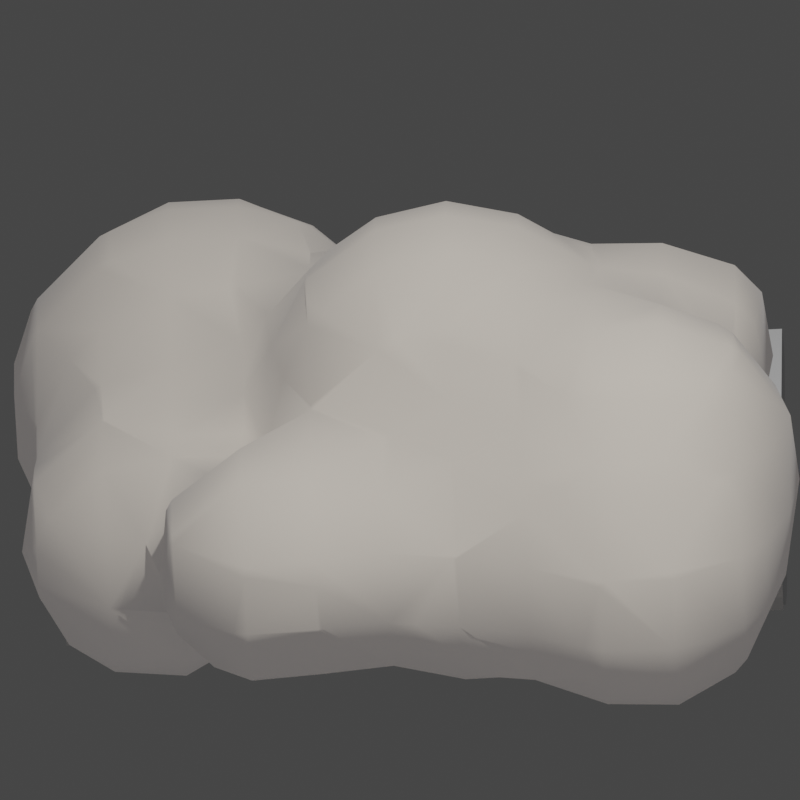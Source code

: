 # Source: tile_side.blend  (saved by Blender 2.80.75; exported with 4.5.12 LTS)
import bpy
from mathutils import Matrix  # noqa: F401  (used for matrix-valued properties, if any)

bpy.ops.wm.read_factory_settings(use_empty=True)
scene = bpy.context.scene
scene.name = 'Scene'

# ---- collections
col_collection = bpy.data.collections.new('Collection'); scene.collection.children.link(col_collection)

# ---- materials (node trees are filled in below, after node groups)
mat_material = bpy.data.materials.new('Material')
mat_material.alpha_threshold = 0.0
mat_material.line_color = (0.0, 0.0, 0.0, 1.0)
mat_material_001 = bpy.data.materials.new('Material.001')

# ---- material node trees
mat_material.use_nodes = True; mat_material.node_tree.nodes.clear()
_N = mat_material.node_tree.nodes; _L = mat_material.node_tree.links
n0 = _N.new('ShaderNodeOutputMaterial'); n0.name = 'Material Output'; n0.location = (300, 300)
n1 = _N.new('ShaderNodeBsdfPrincipled'); n1.name = 'Principled BSDF'; n1.location = (10, 300)
n1.distribution = 'GGX'
n1.subsurface_method = 'BURLEY'
n1.inputs[2].default_value = 0.4
n1.inputs[3].default_value = 1.45
n1.inputs[27].default_value = (0.0, 0.0, 0.0, 1.0)
n1.inputs[28].default_value = 1.0
_L.new(n1.outputs[0], n0.inputs[0])
n0.is_active_output = True
mat_material_001.use_nodes = True; mat_material_001.node_tree.nodes.clear()
_N = mat_material_001.node_tree.nodes; _L = mat_material_001.node_tree.links
n0 = _N.new('ShaderNodeOutputMaterial'); n0.name = 'Material Output'; n0.location = (300, 300)
n1 = _N.new('ShaderNodeMixShader'); n1.name = 'Mix Shader'; n1.location = (139, 358)
n1.hide = True
n2 = _N.new('ShaderNodeBsdfPrincipled'); n2.name = 'Principled BSDF'; n2.location = (-142, 298)
n2.distribution = 'GGX'
n2.subsurface_method = 'BURLEY'
n2.inputs[0].default_value = (0.6304, 0.5346, 0.3482, 1.0)
n2.inputs[2].default_value = 1.0
n2.inputs[3].default_value = 1.45
n2.inputs[13].default_value = 1.0
n2.inputs[18].default_value = 0.15
n2.inputs[24].default_value = 0.1973
n2.inputs[27].default_value = (0.175, 0.1668, 0.1729, 1.0)
n2.inputs[28].default_value = 1.0
n3 = _N.new('ShaderNodeBsdfDiffuse'); n3.name = 'Diffuse BSDF'; n3.location = (109, 181)
n3.inputs[0].default_value = (0.8, 0.7485, 0.717, 1.0)
n3.inputs[1].default_value = 0.01538
_L.new(n2.outputs[0], n1.inputs[1])
_L.new(n3.outputs[0], n1.inputs[2])
_L.new(n1.outputs[0], n0.inputs[0])
n0.is_active_output = True

# ---- world
world_world = bpy.data.worlds.new('World'); scene.world = world_world
world_world.use_nodes = True; world_world.node_tree.nodes.clear()
_N = world_world.node_tree.nodes; _L = world_world.node_tree.links
n0 = _N.new('ShaderNodeOutputWorld'); n0.name = 'World Output'; n0.location = (300, 300)
n1 = _N.new('ShaderNodeBackground'); n1.name = 'Background'; n1.location = (10, 300)
n1.inputs[0].default_value = (0.05088, 0.05088, 0.05088, 1.0)
_L.new(n1.outputs[0], n0.inputs[0])
n0.is_active_output = True
world_world.color = (0.05088, 0.05088, 0.05088)
world_world.use_sun_shadow = False
world_world.sun_shadow_jitter_overblur = 0.0

# ---- cameras
cam_camera = bpy.data.cameras.new('Camera')
cam_camera.type = 'ORTHO'
cam_camera.clip_end = 100.0
cam_camera.ortho_scale = 2.164
cam_camera.shift_x = 1.588
cam_camera.shift_y = -1.261

# ---- lights
light_light = bpy.data.lights.new('Light', 'POINT')
light_light.transmission_factor = 0.0
light_light.energy = 1000.0
light_light.shadow_soft_size = 0.1
light_light.shadow_maximum_resolution = 0.006
light_light.use_absolute_resolution = True

# ---- meshes
me_cube = bpy.data.meshes.new('Cube')
me_cube.from_pydata([(1.0, 1.0, 1.0), (1.0, 1.0, -1.0), (1.0, -1.0, 1.0), (1.0, -1.0, -1.0), (-1.0, 1.0, 1.0), (-1.0, 1.0, -1.0), (-1.0, -1.0, 1.0), (-1.0, -1.0, -1.0)], [], [(0, 4, 6, 2), (3, 2, 6, 7), (7, 6, 4, 5), (5, 1, 3, 7), (1, 0, 2, 3), (5, 4, 0, 1)])
_uv = me_cube.uv_layers.new(name='UVMap')
_uv.uv.foreach_set('vector', [0.375, 0.0, 0.625, 0.0, 0.625, 0.25, 0.375, 0.25, 0.375, 0.25, 0.625, 0.25, 0.625, 0.5, 0.375, 0.5, 0.375, 0.5, 0.625, 0.5, 0.625, 0.75, 0.375, 0.75, 0.375, 0.75, 0.625, 0.75, 0.625, 1.0, 0.375, 1.0, 0.125, 0.5, 0.375, 0.5, 0.375, 0.75, 0.125, 0.75, 0.625, 0.5, 0.875, 0.5, 0.875, 0.75, 0.625, 0.75])
me_cube.materials.append(mat_material)
me_cube.use_remesh_preserve_volume = False
me_cube.use_remesh_preserve_attributes = False
me_cube.use_mirror_vertex_groups = False
me_cube.update()
me_cube_001 = bpy.data.meshes.new('Cube.001')
me_cube_001.from_pydata([(1.0, 1.0, 1.0), (1.0, 1.0, -1.0), (1.0, -1.0, 1.0), (1.0, -1.0, -1.0), (-1.0, 1.0, 1.0), (-1.0, 1.0, -1.0), (-1.0, -1.0, 1.0), (-1.0, -1.0, -1.0), (-1.0, 0.7143, -1.0), (-1.0, 0.4286, -1.0), (-1.0, 0.1429, -1.0), (-1.0, -0.1429, -1.0), (-1.0, -0.4286, -1.0), (-1.0, -0.7143, -1.0), (1.0, 0.7143, 1.0), (1.0, 0.4286, 1.0), (1.0, 0.1429, 1.0), (1.0, -0.1429, 1.0), (1.0, -0.4286, 1.0), (1.0, -0.7143, 1.0), (-1.0, -0.7143, 1.0), (-1.0, -0.4286, 1.0), (-1.0, -0.1429, 1.0), (-1.0, 0.1429, 1.0), (-1.0, 0.4286, 1.0), (-1.0, 0.7143, 1.0), (1.0, -0.7143, -1.0), (1.0, -0.4286, -1.0), (1.0, -0.1429, -1.0), (1.0, 0.1429, -1.0), (1.0, 0.4286, -1.0), (1.0, 0.7143, -1.0), (0.9528, 0.6806, 0.5519), (0.9528, 0.4083, 0.5519), (0.9528, 0.1361, 0.5519), (0.9528, -0.1361, 0.5519), (0.9528, -0.4083, 0.4121), (0.9528, -0.6806, 0.4121), (-0.9528, -0.6806, 0.5519), (-0.9528, -0.4083, 0.5519), (-0.9528, -0.1361, 0.5519), (-0.9528, 0.1361, 0.5519), (-0.9528, 0.4083, 0.5519), (-0.9528, 0.6806, 0.5519), (0.5213, 1.0, -1.0), (0.02128, 1.0, -1.0), (-0.4787, 1.0, -1.0), (0.5213, -1.0, 1.0), (0.02128, -1.0, 1.0), (-0.4787, -1.0, 1.0), (-0.4787, -1.0, -1.0), (0.02128, -1.0, -1.0), (0.5213, -1.0, -1.0), (-0.4787, 1.0, 1.0), (0.02128, 1.0, 1.0), (0.5213, 1.0, 1.0), (0.5213, 0.7143, -1.0), (0.02128, 0.7143, -1.0), (-0.4787, 0.7143, -1.0), (0.5213, 0.4286, -1.0), (0.02128, 0.4286, -1.0), (-0.4787, 0.4286, -1.0), (0.5213, 0.1429, -1.0), (0.02128, 0.1429, -1.0), (-0.4787, 0.1429, -1.0), (0.5213, -0.1429, -1.0), (0.02128, -0.1429, -1.0), (-0.4787, -0.1429, -1.0), (0.5213, -0.4286, -1.0), (0.02128, -0.4286, -1.0), (-0.4787, -0.4286, -1.0), (0.5213, -0.7143, -1.0), (0.02128, -0.7143, -1.0), (-0.4787, -0.7143, -1.0), (-0.4787, 0.7143, 1.0), (0.02128, 0.7143, 1.0), (0.5213, 0.7143, 1.0), (-0.4787, 0.4286, 1.0), (0.02128, 0.4286, 1.0), (0.5213, 0.4286, 1.0), (-0.4787, 0.1429, 1.0), (0.02128, 0.1429, 1.0), (0.5213, 0.1429, 1.0), (-0.4787, -0.1429, 1.0), (0.02128, -0.1429, 1.0), (0.5213, -0.1429, 1.0), (-0.4787, -0.4286, 1.0), (0.02128, -0.4286, 1.0), (0.5213, -0.4286, 1.0), (-0.4787, -0.7143, 1.0), (0.02128, -0.7143, 1.0), (0.5213, -0.7143, 1.0), (-0.4561, 0.6806, 0.5519), (0.02027, 0.6806, 0.5519), (0.4967, 0.6806, 0.5519), (-0.4561, 0.4083, 0.5519), (0.02027, 0.4083, 0.5519), (0.4967, 0.4083, 0.5519), (-0.4561, 0.1361, 0.5519), (0.02027, 0.1361, 0.5519), (0.4967, 0.1361, 0.5519), (-0.4561, -0.1361, 0.5519), (0.02027, -0.1361, 0.5519), (0.4967, -0.1361, 0.5519), (-0.4561, -0.4083, 0.2594), (0.02027, -0.4083, 0.2594), (0.4967, -0.4083, 0.4121), (-0.4561, -0.6806, 0.2594), (0.02027, -0.6806, 0.2594), (0.4967, -0.6806, 0.4121), (1.0, 1.0, 0.3002), (1.0, 1.0, -0.3665), (-1.0, -1.0, -0.3665), (-1.0, -1.0, 0.3002), (1.0, -1.0, 0.3002), (1.0, -1.0, -0.3665), (-1.0, 1.0, 0.3002), (-1.0, 1.0, -0.3665), (1.0, 0.7143, 0.3002), (1.0, 0.7143, -0.3665), (1.0, 0.4286, 0.3002), (1.0, 0.4286, -0.3665), (1.0, 0.1429, 0.3002), (1.0, 0.1429, -0.3665), (1.0, -0.1429, 0.3002), (1.0, -0.1429, -0.3665), (1.0, -0.4286, 0.3002), (1.0, -0.4286, -0.3665), (1.0, -0.7143, 0.3002), (1.0, -0.7143, -0.3665), (-1.0, -0.7143, 0.3002), (-1.0, -0.7143, -0.3665), (-1.0, -0.4286, 0.3002), (-1.0, -0.4286, -0.3665), (-1.0, -0.1429, 0.3002), (-1.0, -0.1429, -0.3665), (-1.0, 0.1429, 0.3002), (-1.0, 0.1429, -0.3665), (-1.0, 0.4286, 0.3002), (-1.0, 0.4286, -0.3665), (-1.0, 0.7143, 0.3002), (-1.0, 0.7143, -0.3665), (-0.4787, 1.0, 0.3002), (-0.4787, 1.0, -0.3665), (0.02128, 1.0, 0.3002), (0.02128, 1.0, -0.3665), (0.5213, 1.0, 0.3002), (0.5213, 1.0, -0.3665), (0.5213, -1.0, 0.3002), (0.5213, -1.0, -0.3665), (0.02128, -1.0, 0.3002), (0.02128, -1.0, -0.3665), (-0.4787, -1.0, 0.3002), (-0.4787, -1.0, -0.3665), (0.8589, 0.6399, 0.2654), (0.8589, 0.6399, -0.3318), (0.8589, 0.3839, 0.2654), (0.8589, 0.3839, -0.3318), (0.8589, 0.128, 0.2654), (0.8589, 0.128, -0.3318), (0.8589, -0.128, 0.2654), (0.8589, -0.128, -0.3318), (0.8589, -0.3839, 0.2654), (0.8589, -0.3839, -0.3318), (0.8589, -0.6399, 0.2654), (0.8589, -0.6399, -0.3318)], [], [(89, 20, 6, 49), (152, 49, 6, 113), (140, 25, 4, 116), (71, 26, 3, 52), (128, 19, 2, 114), (146, 55, 0, 110), (110, 0, 14, 118), (118, 14, 15, 120), (120, 15, 16, 122), (122, 16, 17, 124), (124, 17, 18, 126), (126, 18, 19, 128), (44, 1, 31, 56), (56, 31, 30, 59), (59, 30, 29, 62), (62, 29, 28, 65), (65, 28, 27, 68), (68, 27, 26, 71), (113, 6, 20, 130), (130, 20, 21, 132), (132, 21, 22, 134), (134, 22, 23, 136), (136, 23, 24, 138), (138, 24, 25, 140), (53, 4, 25, 74), (17, 16, 34, 35), (77, 24, 23, 80), (79, 15, 33, 97), (83, 22, 21, 86), (86, 21, 39, 104), (92, 43, 42, 95), (98, 41, 40, 101), (104, 39, 38, 107), (91, 19, 37, 109), (21, 20, 38, 39), (80, 23, 41, 98), (25, 24, 42, 43), (15, 14, 32, 33), (85, 17, 35, 103), (19, 18, 36, 37), (74, 25, 43, 92), (23, 22, 40, 41), (14, 76, 94, 32), (76, 75, 93, 94), (75, 74, 92, 93), (22, 83, 101, 40), (83, 84, 102, 101), (84, 85, 103, 102), (16, 82, 100, 34), (82, 81, 99, 100), (81, 80, 98, 99), (20, 89, 107, 38), (89, 90, 108, 107), (90, 91, 109, 108), (36, 106, 109, 37), (106, 105, 108, 109), (105, 104, 107, 108), (34, 100, 103, 35), (100, 99, 102, 103), (99, 98, 101, 102), (32, 94, 97, 33), (94, 93, 96, 97), (93, 92, 95, 96), (18, 88, 106, 36), (88, 87, 105, 106), (87, 86, 104, 105), (17, 85, 88, 18), (85, 84, 87, 88), (84, 83, 86, 87), (24, 77, 95, 42), (77, 78, 96, 95), (78, 79, 97, 96), (15, 79, 82, 16), (79, 78, 81, 82), (78, 77, 80, 81), (0, 55, 76, 14), (55, 54, 75, 76), (54, 53, 74, 75), (12, 70, 73, 13), (70, 69, 72, 73), (69, 68, 71, 72), (11, 67, 70, 12), (67, 66, 69, 70), (66, 65, 68, 69), (10, 64, 67, 11), (64, 63, 66, 67), (63, 62, 65, 66), (9, 61, 64, 10), (61, 60, 63, 64), (60, 59, 62, 63), (8, 58, 61, 9), (58, 57, 60, 61), (57, 56, 59, 60), (5, 46, 58, 8), (46, 45, 57, 58), (45, 44, 56, 57), (116, 4, 53, 142), (142, 53, 54, 144), (144, 54, 55, 146), (13, 73, 50, 7), (73, 72, 51, 50), (72, 71, 52, 51), (114, 2, 47, 148), (148, 47, 48, 150), (150, 48, 49, 152), (19, 91, 47, 2), (91, 90, 48, 47), (90, 89, 49, 48), (51, 151, 153, 50), (151, 150, 152, 153), (52, 149, 151, 51), (149, 148, 150, 151), (3, 115, 149, 52), (115, 114, 148, 149), (45, 145, 147, 44), (145, 144, 146, 147), (46, 143, 145, 45), (143, 142, 144, 145), (5, 117, 143, 46), (117, 116, 142, 143), (9, 139, 141, 8), (139, 138, 140, 141), (10, 137, 139, 9), (137, 136, 138, 139), (11, 135, 137, 10), (135, 134, 136, 137), (12, 133, 135, 11), (133, 132, 134, 135), (13, 131, 133, 12), (131, 130, 132, 133), (7, 112, 131, 13), (112, 113, 130, 131), (27, 127, 129, 26), (122, 124, 160, 158), (28, 125, 127, 27), (125, 124, 126, 127), (29, 123, 125, 28), (124, 125, 161, 160), (30, 121, 123, 29), (121, 120, 122, 123), (31, 119, 121, 30), (121, 119, 155, 157), (1, 111, 119, 31), (111, 110, 118, 119), (44, 147, 111, 1), (147, 146, 110, 111), (26, 129, 115, 3), (129, 128, 114, 115), (8, 141, 117, 5), (141, 140, 116, 117), (50, 153, 112, 7), (153, 152, 113, 112), (163, 162, 164, 165), (159, 158, 160, 161), (155, 154, 156, 157), (128, 129, 165, 164), (118, 120, 156, 154), (119, 118, 154, 155), (123, 122, 158, 159), (129, 127, 163, 165), (127, 126, 162, 163), (125, 123, 159, 161), (120, 121, 157, 156), (126, 128, 164, 162)])
_uv = me_cube_001.uv_layers.new(name='UVMap')
_uv.uv.foreach_set('vector', [0.5598, 0.2143, 0.625, 0.2143, 0.625, 0.25, 0.5598, 0.25, 0.5375, 0.4348, 0.625, 0.4348, 0.625, 0.5, 0.5375, 0.5, 0.5375, 0.7143, 0.625, 0.7143, 0.625, 0.75, 0.5375, 0.75, 0.5652, 0.9643, 0.625, 0.9643, 0.625, 1.0, 0.5652, 1.0, 0.2875, 0.7143, 0.375, 0.7143, 0.375, 0.75, 0.2875, 0.75, 0.7875, 0.6902, 0.875, 0.6902, 0.875, 0.75, 0.7875, 0.75, 0.2875, 0.5, 0.375, 0.5, 0.375, 0.5357, 0.2875, 0.5357, 0.2875, 0.5357, 0.375, 0.5357, 0.375, 0.5714, 0.2875, 0.5714, 0.2875, 0.5714, 0.375, 0.5714, 0.375, 0.6071, 0.2875, 0.6071, 0.2875, 0.6071, 0.375, 0.6071, 0.375, 0.6429, 0.2875, 0.6429, 0.2875, 0.6429, 0.375, 0.6429, 0.375, 0.6786, 0.2875, 0.6786, 0.2875, 0.6786, 0.375, 0.6786, 0.375, 0.7143, 0.2875, 0.7143, 0.5652, 0.75, 0.625, 0.75, 0.625, 0.7857, 0.5652, 0.7857, 0.5652, 0.7857, 0.625, 0.7857, 0.625, 0.8214, 0.5652, 0.8214, 0.5652, 0.8214, 0.625, 0.8214, 0.625, 0.8571, 0.5652, 0.8571, 0.5652, 0.8571, 0.625, 0.8571, 0.625, 0.8929, 0.5652, 0.8929, 0.5652, 0.8929, 0.625, 0.8929, 0.625, 0.9286, 0.5652, 0.9286, 0.5652, 0.9286, 0.625, 0.9286, 0.625, 0.9643, 0.5652, 0.9643, 0.5375, 0.5, 0.625, 0.5, 0.625, 0.5357, 0.5375, 0.5357, 0.5375, 0.5357, 0.625, 0.5357, 0.625, 0.5714, 0.5375, 0.5714, 0.5375, 0.5714, 0.625, 0.5714, 0.625, 0.6071, 0.5375, 0.6071, 0.5375, 0.6071, 0.625, 0.6071, 0.625, 0.6429, 0.5375, 0.6429, 0.5375, 0.6429, 0.625, 0.6429, 0.625, 0.6786, 0.5375, 0.6786, 0.5375, 0.6786, 0.625, 0.6786, 0.625, 0.7143, 0.5375, 0.7143, 0.5598, 0.0, 0.625, 0.0, 0.625, 0.03571, 0.5598, 0.03571, 0.375, 0.6429, 0.375, 0.6071, 0.375, 0.6071, 0.375, 0.6429, 0.5598, 0.07143, 0.625, 0.07143, 0.625, 0.1071, 0.5598, 0.1071, 0.4348, 0.07143, 0.375, 0.07143, 0.375, 0.07143, 0.4348, 0.07143, 0.5598, 0.1429, 0.625, 0.1429, 0.625, 0.1786, 0.5598, 0.1786, 0.5598, 0.1786, 0.625, 0.1786, 0.625, 0.1786, 0.5598, 0.1786, 0.5598, 0.03571, 0.625, 0.03571, 0.625, 0.07143, 0.5598, 0.07143, 0.5598, 0.1071, 0.625, 0.1071, 0.625, 0.1429, 0.5598, 0.1429, 0.5598, 0.1786, 0.625, 0.1786, 0.625, 0.2143, 0.5598, 0.2143, 0.4348, 0.2143, 0.375, 0.2143, 0.375, 0.2143, 0.4348, 0.2143, 0.625, 0.5714, 0.625, 0.5357, 0.625, 0.5357, 0.625, 0.5714, 0.5598, 0.1071, 0.625, 0.1071, 0.625, 0.1071, 0.5598, 0.1071, 0.625, 0.7143, 0.625, 0.6786, 0.625, 0.6786, 0.625, 0.7143, 0.375, 0.5714, 0.375, 0.5357, 0.375, 0.5357, 0.375, 0.5714, 0.4348, 0.1429, 0.375, 0.1429, 0.375, 0.1429, 0.4348, 0.1429, 0.375, 0.7143, 0.375, 0.6786, 0.375, 0.6786, 0.375, 0.7143, 0.5598, 0.03571, 0.625, 0.03571, 0.625, 0.03571, 0.5598, 0.03571, 0.625, 0.6429, 0.625, 0.6071, 0.625, 0.6071, 0.625, 0.6429, 0.375, 0.03571, 0.4348, 0.03571, 0.4348, 0.03571, 0.375, 0.03571, 0.4348, 0.03571, 0.4973, 0.03571, 0.4973, 0.03571, 0.4348, 0.03571, 0.4973, 0.03571, 0.5598, 0.03571, 0.5598, 0.03571, 0.4973, 0.03571, 0.625, 0.1429, 0.5598, 0.1429, 0.5598, 0.1429, 0.625, 0.1429, 0.5598, 0.1429, 0.4973, 0.1429, 0.4973, 0.1429, 0.5598, 0.1429, 0.4973, 0.1429, 0.4348, 0.1429, 0.4348, 0.1429, 0.4973, 0.1429, 0.375, 0.1071, 0.4348, 0.1071, 0.4348, 0.1071, 0.375, 0.1071, 0.4348, 0.1071, 0.4973, 0.1071, 0.4973, 0.1071, 0.4348, 0.1071, 0.4973, 0.1071, 0.5598, 0.1071, 0.5598, 0.1071, 0.4973, 0.1071, 0.625, 0.2143, 0.5598, 0.2143, 0.5598, 0.2143, 0.625, 0.2143, 0.5598, 0.2143, 0.4973, 0.2143, 0.4973, 0.2143, 0.5598, 0.2143, 0.4973, 0.2143, 0.4348, 0.2143, 0.4348, 0.2143, 0.4973, 0.2143, 0.375, 0.1786, 0.4348, 0.1786, 0.4348, 0.2143, 0.375, 0.2143, 0.4348, 0.1786, 0.4973, 0.1786, 0.4973, 0.2143, 0.4348, 0.2143, 0.4973, 0.1786, 0.5598, 0.1786, 0.5598, 0.2143, 0.4973, 0.2143, 0.375, 0.1071, 0.4348, 0.1071, 0.4348, 0.1429, 0.375, 0.1429, 0.4348, 0.1071, 0.4973, 0.1071, 0.4973, 0.1429, 0.4348, 0.1429, 0.4973, 0.1071, 0.5598, 0.1071, 0.5598, 0.1429, 0.4973, 0.1429, 0.375, 0.03571, 0.4348, 0.03571, 0.4348, 0.07143, 0.375, 0.07143, 0.4348, 0.03571, 0.4973, 0.03571, 0.4973, 0.07143, 0.4348, 0.07143, 0.4973, 0.03571, 0.5598, 0.03571, 0.5598, 0.07143, 0.4973, 0.07143, 0.375, 0.1786, 0.4348, 0.1786, 0.4348, 0.1786, 0.375, 0.1786, 0.4348, 0.1786, 0.4973, 0.1786, 0.4973, 0.1786, 0.4348, 0.1786, 0.4973, 0.1786, 0.5598, 0.1786, 0.5598, 0.1786, 0.4973, 0.1786, 0.375, 0.1429, 0.4348, 0.1429, 0.4348, 0.1786, 0.375, 0.1786, 0.4348, 0.1429, 0.4973, 0.1429, 0.4973, 0.1786, 0.4348, 0.1786, 0.4973, 0.1429, 0.5598, 0.1429, 0.5598, 0.1786, 0.4973, 0.1786, 0.625, 0.07143, 0.5598, 0.07143, 0.5598, 0.07143, 0.625, 0.07143, 0.5598, 0.07143, 0.4973, 0.07143, 0.4973, 0.07143, 0.5598, 0.07143, 0.4973, 0.07143, 0.4348, 0.07143, 0.4348, 0.07143, 0.4973, 0.07143, 0.375, 0.07143, 0.4348, 0.07143, 0.4348, 0.1071, 0.375, 0.1071, 0.4348, 0.07143, 0.4973, 0.07143, 0.4973, 0.1071, 0.4348, 0.1071, 0.4973, 0.07143, 0.5598, 0.07143, 0.5598, 0.1071, 0.4973, 0.1071, 0.375, 0.0, 0.4348, 0.0, 0.4348, 0.03571, 0.375, 0.03571, 0.4348, 0.0, 0.4973, 0.0, 0.4973, 0.03571, 0.4348, 0.03571, 0.4973, 0.0, 0.5598, 0.0, 0.5598, 0.03571, 0.4973, 0.03571, 0.375, 0.9286, 0.4402, 0.9286, 0.4402, 0.9643, 0.375, 0.9643, 0.4402, 0.9286, 0.5027, 0.9286, 0.5027, 0.9643, 0.4402, 0.9643, 0.5027, 0.9286, 0.5652, 0.9286, 0.5652, 0.9643, 0.5027, 0.9643, 0.375, 0.8929, 0.4402, 0.8929, 0.4402, 0.9286, 0.375, 0.9286, 0.4402, 0.8929, 0.5027, 0.8929, 0.5027, 0.9286, 0.4402, 0.9286, 0.5027, 0.8929, 0.5652, 0.8929, 0.5652, 0.9286, 0.5027, 0.9286, 0.375, 0.8571, 0.4402, 0.8571, 0.4402, 0.8929, 0.375, 0.8929, 0.4402, 0.8571, 0.5027, 0.8571, 0.5027, 0.8929, 0.4402, 0.8929, 0.5027, 0.8571, 0.5652, 0.8571, 0.5652, 0.8929, 0.5027, 0.8929, 0.375, 0.8214, 0.4402, 0.8214, 0.4402, 0.8571, 0.375, 0.8571, 0.4402, 0.8214, 0.5027, 0.8214, 0.5027, 0.8571, 0.4402, 0.8571, 0.5027, 0.8214, 0.5652, 0.8214, 0.5652, 0.8571, 0.5027, 0.8571, 0.375, 0.7857, 0.4402, 0.7857, 0.4402, 0.8214, 0.375, 0.8214, 0.4402, 0.7857, 0.5027, 0.7857, 0.5027, 0.8214, 0.4402, 0.8214, 0.5027, 0.7857, 0.5652, 0.7857, 0.5652, 0.8214, 0.5027, 0.8214, 0.375, 0.75, 0.4402, 0.75, 0.4402, 0.7857, 0.375, 0.7857, 0.4402, 0.75, 0.5027, 0.75, 0.5027, 0.7857, 0.4402, 0.7857, 0.5027, 0.75, 0.5652, 0.75, 0.5652, 0.7857, 0.5027, 0.7857, 0.7875, 0.5, 0.875, 0.5, 0.875, 0.5652, 0.7875, 0.5652, 0.7875, 0.5652, 0.875, 0.5652, 0.875, 0.6277, 0.7875, 0.6277, 0.7875, 0.6277, 0.875, 0.6277, 0.875, 0.6902, 0.7875, 0.6902, 0.375, 0.9643, 0.4402, 0.9643, 0.4402, 1.0, 0.375, 1.0, 0.4402, 0.9643, 0.5027, 0.9643, 0.5027, 1.0, 0.4402, 1.0, 0.5027, 0.9643, 0.5652, 0.9643, 0.5652, 1.0, 0.5027, 1.0, 0.5375, 0.25, 0.625, 0.25, 0.625, 0.3098, 0.5375, 0.3098, 0.5375, 0.3098, 0.625, 0.3098, 0.625, 0.3723, 0.5375, 0.3723, 0.5375, 0.3723, 0.625, 0.3723, 0.625, 0.4348, 0.5375, 0.4348, 0.375, 0.2143, 0.4348, 0.2143, 0.4348, 0.25, 0.375, 0.25, 0.4348, 0.2143, 0.4973, 0.2143, 0.4973, 0.25, 0.4348, 0.25, 0.4973, 0.2143, 0.5598, 0.2143, 0.5598, 0.25, 0.4973, 0.25, 0.375, 0.3723, 0.4542, 0.3723, 0.4542, 0.4348, 0.375, 0.4348, 0.4542, 0.3723, 0.5375, 0.3723, 0.5375, 0.4348, 0.4542, 0.4348, 0.375, 0.3098, 0.4542, 0.3098, 0.4542, 0.3723, 0.375, 0.3723, 0.4542, 0.3098, 0.5375, 0.3098, 0.5375, 0.3723, 0.4542, 0.3723, 0.375, 0.25, 0.4542, 0.25, 0.4542, 0.3098, 0.375, 0.3098, 0.4542, 0.25, 0.5375, 0.25, 0.5375, 0.3098, 0.4542, 0.3098, 0.625, 0.6277, 0.7042, 0.6277, 0.7042, 0.6902, 0.625, 0.6902, 0.7042, 0.6277, 0.7875, 0.6277, 0.7875, 0.6902, 0.7042, 0.6902, 0.625, 0.5652, 0.7042, 0.5652, 0.7042, 0.6277, 0.625, 0.6277, 0.7042, 0.5652, 0.7875, 0.5652, 0.7875, 0.6277, 0.7042, 0.6277, 0.625, 0.5, 0.7042, 0.5, 0.7042, 0.5652, 0.625, 0.5652, 0.7042, 0.5, 0.7875, 0.5, 0.7875, 0.5652, 0.7042, 0.5652, 0.375, 0.6786, 0.4542, 0.6786, 0.4542, 0.7143, 0.375, 0.7143, 0.4542, 0.6786, 0.5375, 0.6786, 0.5375, 0.7143, 0.4542, 0.7143, 0.375, 0.6429, 0.4542, 0.6429, 0.4542, 0.6786, 0.375, 0.6786, 0.4542, 0.6429, 0.5375, 0.6429, 0.5375, 0.6786, 0.4542, 0.6786, 0.375, 0.6071, 0.4542, 0.6071, 0.4542, 0.6429, 0.375, 0.6429, 0.4542, 0.6071, 0.5375, 0.6071, 0.5375, 0.6429, 0.4542, 0.6429, 0.375, 0.5714, 0.4542, 0.5714, 0.4542, 0.6071, 0.375, 0.6071, 0.4542, 0.5714, 0.5375, 0.5714, 0.5375, 0.6071, 0.4542, 0.6071, 0.375, 0.5357, 0.4542, 0.5357, 0.4542, 0.5714, 0.375, 0.5714, 0.4542, 0.5357, 0.5375, 0.5357, 0.5375, 0.5714, 0.4542, 0.5714, 0.375, 0.5, 0.4542, 0.5, 0.4542, 0.5357, 0.375, 0.5357, 0.4542, 0.5, 0.5375, 0.5, 0.5375, 0.5357, 0.4542, 0.5357, 0.125, 0.6786, 0.2042, 0.6786, 0.2042, 0.7143, 0.125, 0.7143, 0.2875, 0.6071, 0.2875, 0.6429, 0.2875, 0.6429, 0.2875, 0.6071, 0.125, 0.6429, 0.2042, 0.6429, 0.2042, 0.6786, 0.125, 0.6786, 0.2042, 0.6429, 0.2875, 0.6429, 0.2875, 0.6786, 0.2042, 0.6786, 0.125, 0.6071, 0.2042, 0.6071, 0.2042, 0.6429, 0.125, 0.6429, 0.2875, 0.6429, 0.2042, 0.6429, 0.2042, 0.6429, 0.2875, 0.6429, 0.125, 0.5714, 0.2042, 0.5714, 0.2042, 0.6071, 0.125, 0.6071, 0.2042, 0.5714, 0.2875, 0.5714, 0.2875, 0.6071, 0.2042, 0.6071, 0.125, 0.5357, 0.2042, 0.5357, 0.2042, 0.5714, 0.125, 0.5714, 0.2042, 0.5714, 0.2042, 0.5357, 0.2042, 0.5357, 0.2042, 0.5714, 0.125, 0.5, 0.2042, 0.5, 0.2042, 0.5357, 0.125, 0.5357, 0.2042, 0.5, 0.2875, 0.5, 0.2875, 0.5357, 0.2042, 0.5357, 0.625, 0.6902, 0.7042, 0.6902, 0.7042, 0.75, 0.625, 0.75, 0.7042, 0.6902, 0.7875, 0.6902, 0.7875, 0.75, 0.7042, 0.75, 0.125, 0.7143, 0.2042, 0.7143, 0.2042, 0.75, 0.125, 0.75, 0.2042, 0.7143, 0.2875, 0.7143, 0.2875, 0.75, 0.2042, 0.75, 0.375, 0.7143, 0.4542, 0.7143, 0.4542, 0.75, 0.375, 0.75, 0.4542, 0.7143, 0.5375, 0.7143, 0.5375, 0.75, 0.4542, 0.75, 0.375, 0.4348, 0.4542, 0.4348, 0.4542, 0.5, 0.375, 0.5, 0.4542, 0.4348, 0.5375, 0.4348, 0.5375, 0.5, 0.4542, 0.5, 0.2042, 0.6786, 0.2875, 0.6786, 0.2875, 0.7143, 0.2042, 0.7143, 0.2042, 0.6071, 0.2875, 0.6071, 0.2875, 0.6429, 0.2042, 0.6429, 0.2042, 0.5357, 0.2875, 0.5357, 0.2875, 0.5714, 0.2042, 0.5714, 0.2875, 0.7143, 0.2042, 0.7143, 0.2042, 0.7143, 0.2875, 0.7143, 0.2875, 0.5357, 0.2875, 0.5714, 0.2875, 0.5714, 0.2875, 0.5357, 0.2042, 0.5357, 0.2875, 0.5357, 0.2875, 0.5357, 0.2042, 0.5357, 0.2042, 0.6071, 0.2875, 0.6071, 0.2875, 0.6071, 0.2042, 0.6071, 0.2042, 0.7143, 0.2042, 0.6786, 0.2042, 0.6786, 0.2042, 0.7143, 0.2042, 0.6786, 0.2875, 0.6786, 0.2875, 0.6786, 0.2042, 0.6786, 0.2042, 0.6429, 0.2042, 0.6071, 0.2042, 0.6071, 0.2042, 0.6429, 0.2875, 0.5714, 0.2042, 0.5714, 0.2042, 0.5714, 0.2875, 0.5714, 0.2875, 0.6786, 0.2875, 0.7143, 0.2875, 0.7143, 0.2875, 0.6786])
me_cube_001.materials.append(mat_material)
me_cube_001.use_remesh_preserve_volume = False
me_cube_001.use_remesh_preserve_attributes = False
me_cube_001.use_mirror_vertex_groups = False
me_cube_001.update()
me_cylinder = bpy.data.meshes.new('Cylinder')
me_cylinder.from_pydata([(0.0, 1.0, -1.0), (0.0, 1.0, 1.0), (0.1951, 0.9808, -1.0), (0.1951, 0.9808, 1.0), (0.3827, 0.9239, -1.0), (0.3827, 0.9239, 1.0), (0.5556, 0.8315, -1.0), (0.5556, 0.8315, 1.0), (0.7071, 0.7071, -1.0), (0.7071, 0.7071, 1.0), (0.8315, 0.5556, -1.0), (0.8315, 0.5556, 1.0), (1.172, 0.3827, -1.0), (1.172, 0.3827, 1.0), (1.229, 0.1951, -1.0), (1.229, 0.1951, 1.0), (1.248, 7.55e-08, -1.0), (1.248, 7.55e-08, 1.0), (0.9808, -0.1951, -1.0), (0.9808, -0.1951, 1.0), (0.9239, -0.3827, -1.0), (0.9239, -0.3827, 1.0), (0.8315, -0.5556, -1.0), (0.8315, -0.5556, 1.0), (0.7071, -0.7071, -1.0), (0.7071, -0.7071, 1.0), (0.5556, -0.8315, -1.0), (0.5556, -0.8315, 1.0), (0.3827, -0.9239, -1.0), (0.3827, -0.9239, 1.0), (0.1951, -0.9808, -1.0), (0.1951, -0.9808, 1.0), (-3.258e-07, -1.0, -1.0), (-3.258e-07, -1.0, 1.0), (-0.1951, -0.9808, -1.0), (-0.1951, -0.9808, 1.0), (-0.3827, -0.9239, -1.0), (-0.3827, -0.9239, 1.0), (-0.5556, -0.8315, -1.0), (-0.5556, -0.8315, 1.0), (-0.7071, -0.7071, -1.0), (-0.7071, -0.7071, 1.0), (-0.8315, -0.5556, -1.0), (-0.8315, -0.5556, 1.0), (-0.9239, -0.3827, -1.0), (-0.9239, -0.3827, 1.0), (-1.737, -0.1951, -1.0), (-1.737, -0.1951, 1.0), (-1.756, 9.656e-07, -1.0), (-1.756, 9.656e-07, 1.0), (-1.737, 0.1951, -1.0), (-1.737, 0.1951, 1.0), (-1.68, 0.3827, -1.0), (-1.68, 0.3827, 1.0), (-1.587, 0.5556, -1.0), (-1.587, 0.5556, 1.0), (-0.7071, 0.7071, -1.0), (-0.7071, 0.7071, 1.0), (-0.5556, 0.8315, -1.0), (-0.5556, 0.8315, 1.0), (-0.3827, 0.9239, -1.0), (-0.3827, 0.9239, 1.0), (-0.1951, 0.9808, -1.0), (-0.1951, 0.9808, 1.0)], [], [(0, 1, 3, 2), (2, 3, 5, 4), (4, 5, 7, 6), (6, 7, 9, 8), (8, 9, 11, 10), (10, 11, 13, 12), (12, 13, 15, 14), (14, 15, 17, 16), (16, 17, 19, 18), (18, 19, 21, 20), (20, 21, 23, 22), (22, 23, 25, 24), (24, 25, 27, 26), (26, 27, 29, 28), (28, 29, 31, 30), (30, 31, 33, 32), (32, 33, 35, 34), (34, 35, 37, 36), (36, 37, 39, 38), (38, 39, 41, 40), (40, 41, 43, 42), (42, 43, 45, 44), (44, 45, 47, 46), (46, 47, 49, 48), (48, 49, 51, 50), (50, 51, 53, 52), (52, 53, 55, 54), (54, 55, 57, 56), (56, 57, 59, 58), (58, 59, 61, 60), (3, 1, 63, 61, 59, 57, 55, 53, 51, 49, 47, 45, 43, 41, 39, 37, 35, 33, 31, 29, 27, 25, 23, 21, 19, 17, 15, 13, 11, 9, 7, 5), (60, 61, 63, 62), (62, 63, 1, 0), (0, 2, 4, 6, 8, 10, 12, 14, 16, 18, 20, 22, 24, 26, 28, 30, 32, 34, 36, 38, 40, 42, 44, 46, 48, 50, 52, 54, 56, 58, 60, 62)])
_uv = me_cylinder.uv_layers.new(name='UVMap')
_uv.uv.foreach_set('vector', [1.0, 0.5, 1.0, 1.0, 0.9688, 1.0, 0.9688, 0.5, 0.9688, 0.5, 0.9688, 1.0, 0.9375, 1.0, 0.9375, 0.5, 0.9375, 0.5, 0.9375, 1.0, 0.9062, 1.0, 0.9062, 0.5, 0.9062, 0.5, 0.9062, 1.0, 0.875, 1.0, 0.875, 0.5, 0.875, 0.5, 0.875, 1.0, 0.8438, 1.0, 0.8438, 0.5, 0.8438, 0.5, 0.8438, 1.0, 0.8125, 1.0, 0.8125, 0.5, 0.8125, 0.5, 0.8125, 1.0, 0.7812, 1.0, 0.7812, 0.5, 0.7812, 0.5, 0.7812, 1.0, 0.75, 1.0, 0.75, 0.5, 0.75, 0.5, 0.75, 1.0, 0.7188, 1.0, 0.7188, 0.5, 0.7188, 0.5, 0.7188, 1.0, 0.6875, 1.0, 0.6875, 0.5, 0.6875, 0.5, 0.6875, 1.0, 0.6562, 1.0, 0.6562, 0.5, 0.6562, 0.5, 0.6562, 1.0, 0.625, 1.0, 0.625, 0.5, 0.625, 0.5, 0.625, 1.0, 0.5938, 1.0, 0.5938, 0.5, 0.5938, 0.5, 0.5938, 1.0, 0.5625, 1.0, 0.5625, 0.5, 0.5625, 0.5, 0.5625, 1.0, 0.5312, 1.0, 0.5312, 0.5, 0.5312, 0.5, 0.5312, 1.0, 0.5, 1.0, 0.5, 0.5, 0.5, 0.5, 0.5, 1.0, 0.4688, 1.0, 0.4688, 0.5, 0.4688, 0.5, 0.4688, 1.0, 0.4375, 1.0, 0.4375, 0.5, 0.4375, 0.5, 0.4375, 1.0, 0.4062, 1.0, 0.4062, 0.5, 0.4062, 0.5, 0.4062, 1.0, 0.375, 1.0, 0.375, 0.5, 0.375, 0.5, 0.375, 1.0, 0.3438, 1.0, 0.3438, 0.5, 0.3438, 0.5, 0.3438, 1.0, 0.3125, 1.0, 0.3125, 0.5, 0.3125, 0.5, 0.3125, 1.0, 0.2812, 1.0, 0.2812, 0.5, 0.2812, 0.5, 0.2812, 1.0, 0.25, 1.0, 0.25, 0.5, 0.25, 0.5, 0.25, 1.0, 0.2188, 1.0, 0.2188, 0.5, 0.2188, 0.5, 0.2188, 1.0, 0.1875, 1.0, 0.1875, 0.5, 0.1875, 0.5, 0.1875, 1.0, 0.1562, 1.0, 0.1562, 0.5, 0.1562, 0.5, 0.1562, 1.0, 0.125, 1.0, 0.125, 0.5, 0.125, 0.5, 0.125, 1.0, 0.09375, 1.0, 0.09375, 0.5, 0.09375, 0.5, 0.09375, 1.0, 0.0625, 1.0, 0.0625, 0.5, 0.2968, 0.4854, 0.25, 0.49, 0.2032, 0.4854, 0.1582, 0.4717, 0.1167, 0.4496, 0.08029, 0.4197, 0.05045, 0.3833, 0.02827, 0.3418, 0.01461, 0.2968, 0.01, 0.25, 0.01461, 0.2032, 0.02827, 0.1582, 0.05045, 0.1167, 0.08029, 0.08029, 0.1167, 0.05045, 0.1582, 0.02827, 0.2032, 0.01461, 0.25, 0.01, 0.2968, 0.01461, 0.3418, 0.02827, 0.3833, 0.05045, 0.4197, 0.08029, 0.4496, 0.1167, 0.4717, 0.1582, 0.4854, 0.2032, 0.49, 0.25, 0.4854, 0.2968, 0.4717, 0.3418, 0.4496, 0.3833, 0.4197, 0.4197, 0.3833, 0.4496, 0.3418, 0.4717, 0.0625, 0.5, 0.0625, 1.0, 0.03125, 1.0, 0.03125, 0.5, 0.03125, 0.5, 0.03125, 1.0, 0.0, 1.0, 0.0, 0.5, 0.75, 0.49, 0.7968, 0.4854, 0.8418, 0.4717, 0.8833, 0.4496, 0.9197, 0.4197, 0.9496, 0.3833, 0.9717, 0.3418, 0.9854, 0.2968, 0.99, 0.25, 0.9854, 0.2032, 0.9717, 0.1582, 0.9496, 0.1167, 0.9197, 0.08029, 0.8833, 0.05045, 0.8418, 0.02827, 0.7968, 0.01461, 0.75, 0.01, 0.7032, 0.01461, 0.6582, 0.02827, 0.6167, 0.05045, 0.5803, 0.08029, 0.5504, 0.1167, 0.5283, 0.1582, 0.5146, 0.2032, 0.51, 0.25, 0.5146, 0.2968, 0.5283, 0.3418, 0.5504, 0.3833, 0.5803, 0.4197, 0.6167, 0.4496, 0.6582, 0.4717, 0.7032, 0.4854])
me_cylinder.use_remesh_preserve_volume = False
me_cylinder.use_remesh_preserve_attributes = False
me_cylinder.use_mirror_vertex_groups = False
me_cylinder.update()
me_mesh_002 = bpy.data.meshes.new('Mesh.002')
me_mesh_002.from_pydata([(3.8, 2.798, 0.2), (3.8, 2.653, 0.6), (3.58, 3.0, 0.6), (3.632, 3.0, 0.2), (3.4, 3.0, 0.8829), (3.8, 2.6, 0.6347), (3.557, 2.6, 1.0), (3.4, 2.896, 1.0), (3.8, 2.238, 0.6), (3.789, 2.2, 0.6), (3.523, 2.2, 1.0), (3.817, 2.6, 0.6), (3.8, 2.2, 0.5683), (3.88, 2.6, 0.2), (3.855, 2.2, 0.2), (3.8, 2.2, 0.003447), (3.8, 2.6, -0.05548), (3.8, 2.09, 0.2), (3.4, 1.8, -0.1744), (3.616, 1.8, 0.2), (3.659, 2.2, -0.2), (3.4, 1.854, -0.2), (3.562, 1.8, 0.6), (3.4, 1.4, -0.01255), (3.469, 1.4, 0.2), (3.4, 1.149, 0.2), (3.258, 1.4, -0.2), (3.092, 1.0, -0.2), (3.369, 1.0, 0.2), (3.297, 1.0, 0.6), (3.4, 1.378, 0.6), (3.0, 1.0, 0.8596), (3.0, 1.386, 1.0), (3.013, 1.4, 1.0), (3.4, 1.4, 0.6118), (3.0, 1.4, 1.007), (3.0, 1.8, 1.211), (3.264, 1.8, 1.0), (2.6, 1.4, 1.183), (2.6, 1.058, 1.0), (2.2, 1.0, 1.343), (2.2, 1.109, 1.4), (2.292, 1.4, 1.4), (2.533, 1.0, 1.0), (2.2, 1.4, 1.477), (2.6, 1.0, 0.982), (2.6, 1.764, 1.4), (2.2, 0.6194, 1.0), (2.152, 1.0, 1.4), (3.406, 1.4, 0.6), (3.0, 1.0, -0.2468), (3.0, 1.4, -0.3536), (2.6, 1.0, -0.2623), (2.6, 1.4, -0.3625), (2.2, 1.4, -0.2341), (2.2, 1.243, -0.2), (2.416, 1.0, -0.2), (2.6, 0.6, -0.2894), (2.396, 0.6, -0.2), (2.2, 0.6, -0.07781), (2.2, 1.0, -0.109), (2.2, 0.2, -0.2307), (2.6, 0.2, -0.3116), (2.2, 0.2688, -0.2), (2.2, -0.2, -0.3696), (2.287, -0.2, -0.2), (2.6, -0.04821, -0.2), (2.2, -0.551, -0.2), (2.2, -0.373, 0.2), (2.6, -0.2916, 0.2), (2.6, -0.2, -0.04186), (2.2, -0.2, 0.3864), (2.509, -0.2, 0.6), (2.6, -0.2365, 0.6), (2.6, -0.2, 0.6646), (2.2, 0.2, 0.7335), (2.6, 0.2, 0.9641), (2.2, 0.04177, 0.6), (2.2, 0.6, 0.9885), (2.6, 0.6, 0.9834), (3.0, 0.2, 0.9485), (3.0, -0.2, 0.6379), (3.379, 0.2, 0.6), (3.045, -0.2, 0.6), (3.4, 0.2, 0.5425), (3.4, 0.12, 0.2), (3.141, -0.2, 0.2), (3.0, -0.2, 0.01232), (3.4, 0.2, 0.1052), (3.177, 0.2, -0.2), (3.0, -0.008461, -0.2), (3.0, 0.2, -0.2962), (3.4, 0.6, 0.181), (3.143, 0.6, -0.2), (3.428, 0.2, 0.2), (3.406, 0.6, 0.2), (3.4, 0.6205, 0.2), (3.4, 0.6, 0.463), (3.0, -0.2709, 0.2), (3.356, 0.6, 0.6), (2.064, 0.2, 0.6), (1.8, -0.6, 0.4856), (1.8, -0.2, 0.5376), (2.095, -0.6, 0.2), (1.4, -0.6, 0.5954), (1.4, -0.5871, 0.6), (1.65, -0.2, 0.6), (1.656, 0.2, 0.6), (1.8, 0.2, 0.5216), (1.8, 0.332, 0.6), (1.4, 0.2, 0.7183), (1.4, 0.3719, 1.0), (1.8, 0.4457, 1.0), (1.0, 0.2, 0.8487), (1.0, 0.3491, 1.0), (1.0, 0.6, 1.275), (1.306, 0.6, 1.4), (1.4, 0.5871, 1.4), (1.4, 0.6, 1.415), (1.0, 1.0, 1.587), (1.4, 1.0, 1.702), (1.0, 0.7265, 1.4), (1.0, 1.4, 1.668), (1.4, 1.4, 1.774), (1.8, 1.4, 1.716), (1.8, 1.0, 1.639), (0.7576, 1.0, 1.4), (0.6652, 1.4, 1.4), (0.6, 1.0, 1.227), (0.6, 1.4, 1.31), (0.4084, 1.0, 1.0), (0.4531, 1.4, 1.0), (0.2, 1.0, 0.7728), (0.2, 1.135, 0.6), (0.3771, 1.4, 0.6), (-0.04627, 1.0, 0.6), (-0.2, 1.0, 0.5312), (-0.2, 1.115, 0.2), (0.2, 1.199, 0.2), (-0.2, 0.9613, 0.6), (-0.5302, 1.0, 0.2), (-0.2, 1.115, -0.2), (-0.5302, 1.0, -0.2), (-0.2, 1.0, -0.5302), (0.2, 1.0, -0.5302), (0.2, 1.125, -0.2), (-0.2, 0.9608, -0.6), (0.2, 0.9608, -0.6), (-0.2, 0.6, -0.9608), (0.2, 0.6, -0.9608), (-0.2, 0.5302, -1.0), (0.2, 0.5302, -1.0), (-0.2, 0.2, -1.115), (0.2, 0.2, -1.115), (-0.2, -0.2, -1.115), (0.2, -0.2, -1.115), (-0.2, -0.5302, -1.0), (0.2, -0.5302, -1.0), (-0.2, -0.6, -0.9608), (0.2, -0.6, -0.9608), (-0.2, -0.9608, -0.6), (0.2, -0.9608, -0.6), (-0.2, -1.0, -0.5302), (0.2, -1.0, -0.5302), (-0.2, -1.115, -0.2), (0.2, -1.115, -0.2), (-0.2, -1.115, 0.2), (0.2, -1.115, 0.2), (-0.2, -1.0, 0.5302), (0.2, -1.0, 0.5302), (-0.2, -0.9608, 0.6), (0.2, -0.9608, 0.6), (-0.2, -0.6, 0.9608), (0.2, -0.6, 0.9608), (-0.2, -0.5302, 1.0), (0.2, -0.5302, 1.0), (-0.2, -0.2, 1.115), (0.2, -0.2, 1.115), (0.5302, -0.2, 1.0), (0.2, 0.2, 1.115), (0.6, 0.2, 1.007), (0.6, 0.1416, 1.0), (0.6, -0.2, 0.9608), (0.6205, 0.2, 1.0), (1.0, -0.2, 0.7376), (-0.5302, -0.2, 1.0), (-0.5302, 0.2, 1.0), (-0.2, 0.2, 1.115), (-0.6, -0.2, 0.9608), (-0.6, 0.2, 0.9608), (-0.9608, -0.2, 0.6), (-0.9608, 0.2, 0.6), (-1.0, -0.2, 0.5302), (-1.0, 0.2, 0.5302), (-1.0, 0.5302, 0.2), (-0.9608, 0.6, 0.2), (-0.7759, 0.6, 0.6), (-1.0, 0.5302, -0.2), (-0.9608, 0.6, -0.2), (-1.0, 0.2, -0.5302), (-0.9608, 0.2, -0.6), (-0.7759, 0.6, -0.6), (-0.6, 0.7759, -0.6), (-0.6, 0.9608, -0.2), (-0.6, 0.6, -0.7759), (-1.0, -0.2, -0.5302), (-0.9608, -0.2, -0.6), (-0.6, -0.2, -0.9608), (-0.6, 0.2, -0.9608), (-0.6, -0.6, -0.7759), (-0.7759, -0.6, -0.6), (-0.5302, -0.2, -1.0), (-0.5302, 0.2, -1.0), (-1.0, -0.5302, -0.2), (-0.9608, -0.6, -0.2), (-1.0, -0.5302, 0.2), (-0.9608, -0.6, 0.2), (-0.6, -0.9608, -0.2), (-0.6, -0.9608, 0.2), (-0.5302, -1.0, 0.2), (-0.5302, -1.0, -0.2), (-1.115, -0.2, -0.2), (-1.115, -0.2, 0.2), (-1.115, 0.2, -0.2), (-1.115, 0.2, 0.2), (-0.6, -0.7759, -0.6), (-0.6, 0.9608, 0.2), (-0.6, 0.7759, 0.6), (-0.6, 0.6, 0.7759), (-0.7759, -0.6, 0.6), (-0.6, -0.6, 0.7759), (-0.6, -0.7759, 0.6), (-0.2, 0.5302, 1.0), (0.2, 0.5961, 1.0), (-0.2, 0.6, 0.9608), (0.2, 0.6, 0.9985), (0.2107, 0.6, 1.0), (0.6, -0.6, 0.7766), (0.6, -0.7807, 0.6), (1.0, -0.6, 0.623), (1.0, -0.6362, 0.6), (1.347, -0.6, 0.6), (1.0, -0.9827, 0.2), (1.4, -1.0, 0.2285), (1.149, -1.0, 0.2), (1.0, -1.0, 0.1497), (1.4, -1.016, 0.2), (1.4, -1.092, -0.2), (1.0, -1.043, -0.2), (1.0, -1.0, -0.3777), (1.4, -1.0, -0.5122), (1.4, -0.9463, -0.6), (1.0, -0.8805, -0.6), (1.8, -1.0, -0.2928), (1.8, -0.8476, -0.6), (1.826, -1.0, -0.2), (2.185, -0.6, -0.2), (2.025, -0.6, -0.6), (1.8, -1.014, -0.2), (1.8, -1.0, -0.002984), (0.6, -1.0, -0.2225), (0.6, -0.8325, -0.6), (0.6, -1.005, -0.2), (0.6, -1.0, 0.1319), (0.6, -0.9862, 0.2), (0.5548, -1.0, 0.2), (1.4, -0.2, 0.6662), (0.6, -0.6, -0.8163), (0.6, -0.2, -0.9707), (0.5335, -0.2, -1.0), (0.6, 0.2, -0.9613), (0.5302, 0.2, -1.0), (1.0, -0.6, -0.8303), (1.0, -0.2, -0.9163), (1.4, -0.6, -0.8705), (1.4, -0.2, -0.9217), (1.4, 0.2, -0.7551), (1.0, 0.2, -0.8046), (1.8, -0.6, -0.7826), (1.8, -0.2, -0.8291), (2.077, -0.2, -0.6), (0.6, 0.6, -0.7759), (0.6, 0.7767, -0.6), (0.782, 0.6, -0.6), (0.6, 1.0, -0.323), (0.6, 1.117, -0.2), (0.6, 1.4, 0.04734), (0.4722, 1.4, 0.2), (0.6, 1.595, 0.2), (0.6, 1.8, 0.3918), (0.5387, 1.8, 0.6), (0.6, 1.932, 0.6), (0.6, 1.877, 1.0), (0.5592, 1.8, 1.0), (0.6, 1.8, 1.114), (0.7093, 1.8, 0.2), (0.8975, 2.2, 0.2), (0.6112, 2.2, 0.6), (1.0, 1.294, -0.2), (1.0, 1.4, -0.1811), (1.059, 1.4, -0.2), (1.0, 1.0, -0.2493), (1.4, 1.0, -0.214), (1.4, 1.4, -0.267), (1.4, 1.735, -0.2), (1.0, 0.6, -0.4288), (1.4, 0.6, -0.2719), (1.0, 0.4522, -0.6), (1.4, 0.354, -0.6), (1.799, 0.2, -0.6), (1.8, 0.2, -0.5991), (1.8, 0.4285, -0.2), (1.547, 0.6, -0.2), (1.8, 0.6, -0.005831), (1.8, 1.0, -0.1322), (1.512, 1.0, -0.2), (1.8, 1.256, -0.2), (1.8, 1.4, -0.2098), (1.4, 1.8, -0.1746), (1.0, 1.8, -0.05649), (1.8, 1.511, -0.2), (1.8, 1.8, -0.1314), (2.2, 1.761, -0.2), (2.2, 1.8, -0.1924), (0.6, 0.6, 1.092), (0.7883, 1.8, 1.4), (1.0, 1.8, 1.564), (1.0, 2.041, 1.4), (1.158, 2.2, 1.4), (1.4, 2.2, 1.423), (1.4, 1.8, 1.682), (1.0, 2.2, 1.355), (1.0, 2.6, 1.338), (1.4, 2.6, 1.337), (1.4, 2.262, 1.4), (0.6451, 2.2, 1.0), (0.6091, 2.6, 1.0), (0.7677, 3.0, 1.0), (1.0, 3.0, 1.177), (1.0, 3.143, 1.0), (1.0, 3.184, 0.6), (0.7131, 3.0, 0.6), (1.0, 3.0, 0.3129), (1.4, 3.0, 0.3537), (1.4, 3.15, 0.6), (1.8, 3.0, 0.5636), (1.8, 3.015, 0.6), (1.4, 2.745, 0.2), (1.8, 2.629, 0.2), (2.137, 3.0, 0.2), (2.2, 3.046, 0.2), (2.2, 3.248, 0.6), (2.6, 3.196, 0.2), (2.6, 3.333, 0.6), (2.6, 3.305, 1.0), (2.2, 3.219, 1.0), (2.2, 3.0, 1.336), (2.6, 3.052, 1.4), (2.333, 3.0, 1.4), (2.6, 3.0, 1.444), (2.2, 2.6, 1.54), (2.2, 2.92, 1.4), (2.6, 2.6, 1.619), (2.816, 3.0, 1.4), (2.2, 3.0, 0.1541), (2.6, 3.0, -0.0597), (2.2, 2.6, -0.05456), (2.456, 2.6, -0.2), (2.6, 2.805, -0.2), (2.6, 2.6, -0.2752), (2.6, 2.2, -0.2845), (2.424, 2.2, -0.2), (2.6, 1.8, -0.3227), (2.221, 1.8, -0.2), (2.2, 2.2, -0.1027), (3.0, 2.2, -0.3939), (3.0, 2.6, -0.407), (3.4, 2.2, -0.3581), (3.4, 2.6, -0.3841), (3.4, 2.928, -0.2), (3.0, 2.987, -0.2), (3.697, 2.6, -0.2), (1.8, 2.2, 0.003433), (1.8, 2.6, 0.1841), (1.4, 2.2, 0.0763), (1.4, 2.6, 0.1552), (1.0, 2.2, 0.1422), (1.0, 2.6, 0.1535), (0.8898, 2.6, 0.2), (1.0, 2.797, 0.2), (3.0, 3.0, -0.1877), (1.8, 2.2, 1.495), (1.8, 1.8, 1.635), (2.2, 2.2, 1.578), (2.2, 1.8, 1.547), (1.8, 2.411, 1.4), (1.948, 2.6, 1.4), (1.8, 2.6, 1.308), (2.6, 2.2, 1.594), (2.6, 1.8, 1.423), (3.0, 2.2, 1.477), (3.0, 2.045, 1.4), (2.652, 1.8, 1.4), (3.0, 2.6, 1.507), (3.151, 2.6, 1.4), (3.11, 2.2, 1.4), (3.4, 2.2, 1.129), (3.4, 2.6, 1.165), (3.0, 2.871, 1.4), (1.8, 0.6641, 1.4), (1.606, 0.6, 1.4), (1.8, 0.6, 1.321), (1.8, 0.1992, -0.6), (3.368, 1.8, -0.2), (3.297, 3.0, 1.0), (3.4, 3.135, 0.6), (3.4, 3.145, 0.2), (3.4, 3.0, -0.118), (3.0, 3.235, 0.2), (3.0, 3.284, 0.6), (3.4, 1.8, 0.8575), (3.4, 1.998, 1.0), (3.0, 3.0, 1.299), (3.0, 3.196, 1.0), (1.901, 3.0, 1.0), (1.8, 3.0, 0.9273), (1.8, 2.967, 1.0), (1.642, 3.0, 1.0), (3.0, 1.8, -0.3509), (2.163, 0.6, 1.0), (3.0, 0.6, 0.9238), (3.0, 0.6, -0.2762), (3.0, -0.2214, 0.6), (1.8, -0.9218, 0.2), (1.563, -1.0, 0.2), (1.4, 3.0, 1.136), (1.4, 3.104, 1.0), (0.6, 2.6, 0.975), (0.6, 2.78, 0.6), (0.5692, 2.6, 0.6), (0.6, 2.6, 0.5148), (0.6, 2.271, 0.6)], [], [(3, 2, 1, 0), (5, 1, 2, 4), (7, 6, 5, 4), (10, 9, 8, 5), (6, 10, 5), (8, 11, 5), (13, 11, 8, 12), (14, 13, 12), (16, 13, 14, 15), (0, 13, 16), (14, 17, 15), (15, 17, 19, 18), (21, 20, 15, 18), (22, 19, 17, 12), (9, 22, 12), (18, 19, 24, 23), (24, 25, 23), (28, 27, 26, 23), (25, 28, 23), (30, 29, 28, 25), (34, 33, 32, 31), (29, 30, 34, 31), (32, 33, 35), (33, 37, 36, 35), (39, 32, 35, 38), (38, 42, 41, 40), (43, 39, 38, 40), (41, 42, 44), (39, 43, 45), (46, 42, 38), (47, 43, 40), (41, 48, 40), (30, 49, 34), (31, 32, 39, 45), (51, 26, 27, 50), (53, 51, 50, 52), (52, 56, 55, 54), (53, 52, 54), (58, 56, 52, 57), (60, 56, 58, 59), (58, 57, 62, 61), (63, 58, 61), (62, 66, 65, 64), (61, 62, 64), (65, 67, 64), (70, 69, 68, 67), (65, 70, 67), (69, 73, 72, 71), (68, 69, 71), (72, 73, 74), (72, 74, 76, 75), (77, 72, 75), (76, 79, 78, 75), (81, 80, 76, 74), (83, 82, 80, 81), (83, 86, 85, 84), (82, 83, 84), (88, 85, 86, 87), (90, 89, 88, 87), (89, 90, 91), (89, 93, 92, 88), (92, 95, 94, 88), (96, 95, 92), (95, 96, 97), (86, 98, 87), (94, 85, 88), (97, 99, 82, 84), (85, 94, 84), (100, 77, 75), (68, 71, 102, 101), (103, 68, 101), (102, 106, 105, 104), (101, 102, 104), (108, 107, 106, 102), (109, 107, 108), (109, 112, 111, 110), (107, 109, 110), (110, 111, 114, 113), (111, 117, 116, 115), (114, 111, 115), (116, 117, 118), (116, 118, 120, 119), (121, 116, 119), (120, 123, 122, 119), (125, 124, 123, 120), (122, 127, 126, 119), (126, 127, 129, 128), (129, 131, 130, 128), (131, 134, 133, 132), (130, 131, 132), (133, 135, 132), (133, 138, 137, 136), (135, 133, 136), (139, 135, 136), (137, 140, 136), (142, 140, 137, 141), (142, 141, 143), (141, 145, 144, 143), (144, 147, 146, 143), (146, 147, 149, 148), (149, 151, 150, 148), (150, 151, 153, 152), (152, 153, 155, 154), (155, 157, 156, 154), (156, 157, 159, 158), (159, 161, 160, 158), (160, 161, 163, 162), (163, 165, 164, 162), (165, 167, 166, 164), (166, 167, 169, 168), (169, 171, 170, 168), (170, 171, 173, 172), (173, 175, 174, 172), (174, 175, 177, 176), (175, 178, 177), (181, 180, 179, 177), (178, 181, 177), (181, 178, 182), (113, 183, 181, 182), (184, 113, 182), (181, 183, 180), (185, 174, 176), (187, 186, 185, 176), (185, 186, 189, 188), (189, 191, 190, 188), (190, 191, 193, 192), (196, 195, 194, 193), (191, 196, 193), (194, 195, 198, 197), (198, 201, 200, 199), (197, 198, 199), (201, 198, 203, 202), (201, 202, 204), (199, 200, 206, 205), (206, 200, 208, 207), (210, 206, 207, 209), (208, 212, 211, 207), (210, 214, 213, 205), (206, 210, 205), (214, 216, 215, 213), (218, 216, 214, 217), (220, 219, 218, 217), (215, 222, 221, 213), (222, 215, 192), (222, 224, 223, 221), (217, 214, 210, 225), (213, 221, 205), (221, 223, 199, 205), (223, 197, 199), (198, 195, 226, 203), (223, 224, 194, 197), (195, 196, 227, 226), (227, 196, 228), (216, 229, 190, 192), (215, 216, 192), (193, 224, 222, 192), (228, 196, 191, 189), (188, 190, 229, 230), (229, 231, 230), (232, 186, 187), (179, 233, 232, 187), (232, 233, 235, 234), (233, 236, 235), (171, 238, 237, 173), (238, 240, 239, 237), (240, 241, 239), (104, 241, 240, 242), (244, 243, 104, 242), (244, 242, 245), (247, 246, 244, 245), (248, 247, 245), (250, 247, 248, 249), (252, 251, 250, 249), (251, 254, 253, 250), (257, 256, 255, 253), (254, 257, 253), (255, 258, 253), (258, 255, 259), (261, 252, 249, 260), (253, 258, 247, 250), (249, 248, 262, 260), (262, 248, 245, 263), (245, 242, 264, 263), (264, 265, 263), (244, 246, 243), (105, 266, 184, 239), (241, 105, 239), (231, 170, 172, 230), (264, 238, 171, 169), (265, 264, 169), (168, 170, 231, 218), (219, 168, 218), (219, 166, 168), (166, 219, 220, 164), (260, 262, 165, 163), (164, 220, 162), (161, 261, 260, 163), (162, 220, 217, 225), (160, 162, 225), (158, 160, 225, 209), (269, 268, 267, 159), (157, 269, 159), (269, 271, 270, 268), (268, 273, 272, 267), (273, 275, 274, 272), (277, 276, 275, 273), (275, 279, 278, 274), (279, 280, 257, 278), (211, 156, 158, 209), (207, 211, 209), (269, 157, 155), (153, 271, 269, 155), (211, 212, 152, 154), (212, 150, 152), (270, 271, 151, 149), (281, 270, 149), (148, 150, 212, 208), (204, 148, 208), (147, 282, 281, 149), (282, 283, 281), (202, 146, 148, 204), (145, 285, 284, 144), (287, 286, 285, 145), (138, 287, 145), (287, 288, 286), (287, 134, 290, 289), (288, 287, 289), (290, 291, 289), (290, 293, 292, 291), (292, 293, 294), (297, 296, 295, 289), (291, 297, 289), (295, 288, 289), (299, 298, 285, 286), (300, 298, 299), (300, 303, 302, 301), (298, 300, 301), (300, 304, 303), (301, 302, 306, 305), (306, 308, 307, 305), (310, 309, 308, 306), (312, 311, 310, 306), (311, 312, 313), (312, 315, 314, 313), (315, 316, 314), (316, 55, 60, 314), (307, 283, 305), (302, 315, 312, 306), (317, 316, 315, 302), (303, 317, 302), (318, 304, 300, 299), (319, 318, 299), (321, 320, 304, 318), (323, 322, 320, 321), (285, 298, 301, 284), (226, 140, 142, 203), (132, 135, 139, 234), (235, 132, 234), (294, 293, 131, 129), (128, 130, 236, 324), (326, 325, 127, 122), (327, 325, 326), (329, 328, 327, 326), (330, 329, 326), (327, 328, 331), (334, 333, 332, 331), (328, 334, 331), (332, 336, 335, 331), (338, 337, 336, 332), (339, 337, 338), (341, 337, 339, 340), (341, 340, 342), (340, 344, 343, 342), (344, 346, 345, 343), (345, 348, 347, 343), (349, 348, 345), (351, 350, 349, 345), (346, 351, 345), (351, 353, 352, 350), (355, 354, 353, 351), (357, 354, 355, 356), (358, 357, 356), (357, 358, 359), (359, 358, 361, 360), (362, 359, 360), (363, 357, 359), (361, 358, 356), (350, 352, 365, 364), (365, 368, 367, 366), (364, 365, 366), (367, 368, 369), (371, 367, 369, 370), (373, 371, 370, 372), (374, 371, 373, 323), (369, 376, 375, 370), (376, 378, 377, 375), (380, 379, 378, 376), (378, 381, 20, 377), (366, 367, 371, 374), (383, 366, 374, 382), (385, 383, 382, 384), (387, 385, 384, 386), (296, 388, 387, 386), (388, 389, 387), (390, 380, 368, 365), (334, 328, 329), (392, 391, 329, 330), (394, 393, 391, 392), (360, 396, 395, 391), (393, 360, 391), (395, 396, 397), (399, 398, 393, 394), (401, 400, 398, 399), (402, 401, 399), (401, 402, 36), (400, 403, 362, 398), (405, 404, 403, 400), (407, 404, 405, 406), (404, 408, 403), (401, 405, 400), (409, 125, 120, 118), (410, 409, 118), (409, 410, 411), (409, 48, 125), (126, 121, 119), (116, 121, 115), (114, 115, 324, 180), (183, 114, 180), (266, 110, 113, 184), (100, 109, 108), (105, 241, 104), (87, 98, 69, 70), (68, 103, 256, 67), (256, 257, 280, 64), (67, 256, 64), (91, 90, 66, 62), (64, 280, 412, 310), (61, 64, 310), (54, 55, 316, 317), (27, 28, 96, 92), (93, 27, 92), (26, 413, 18, 23), (414, 7, 4), (8, 9, 12), (17, 14, 12), (20, 381, 16, 15), (2, 415, 4), (415, 2, 3, 416), (416, 3, 417), (419, 415, 416, 418), (16, 381, 379, 417), (3, 0, 16, 417), (6, 7, 407), (9, 10, 421, 420), (22, 9, 420), (421, 10, 406), (421, 37, 420), (24, 49, 30, 25), (20, 21, 377), (353, 419, 418, 352), (417, 379, 380, 390), (361, 396, 360), (41, 44, 124, 125), (48, 41, 125), (414, 423, 422), (418, 416, 417, 390), (407, 7, 414, 422), (408, 404, 407, 422), (363, 408, 422), (11, 1, 5), (379, 381, 378), (406, 405, 401, 36), (37, 421, 406, 36), (49, 22, 420, 34), (413, 21, 18), (363, 422, 423, 354), (357, 363, 354), (354, 423, 419, 353), (352, 418, 390, 365), (368, 380, 376, 369), (46, 402, 399), (355, 424, 356), (355, 351, 346, 425), (424, 355, 425), (426, 424, 425), (427, 426, 425), (349, 350, 364), (356, 424, 426, 397), (396, 361, 356, 397), (349, 364, 366, 383), (348, 349, 383), (10, 6, 407, 406), (1, 11, 13, 0), (377, 21, 413, 428), (375, 377, 428), (420, 37, 33, 34), (19, 22, 49, 24), (428, 413, 26, 51), (408, 363, 359, 362), (403, 408, 362), (370, 375, 428, 372), (36, 402, 46, 38), (35, 36, 38), (372, 428, 51, 53), (334, 395, 397, 333), (373, 322, 323), (320, 322, 54, 317), (411, 410, 117, 111), (112, 411, 111), (112, 429, 411), (55, 56, 60), (398, 362, 360, 393), (414, 4, 415, 419), (423, 414, 419), (382, 374, 323, 321), (46, 399, 394, 44), (42, 46, 44), (373, 372, 53, 54), (322, 373, 54), (40, 48, 409, 411), (429, 47, 40, 411), (47, 429, 78), (314, 60, 59, 313), (391, 395, 334, 329), (304, 320, 317, 303), (117, 410, 118), (105, 106, 266), (331, 335, 292, 294), (325, 327, 331, 294), (292, 335, 297, 291), (295, 296, 386, 319), (127, 325, 294, 129), (131, 293, 290, 134), (295, 319, 299, 286), (288, 295, 286), (121, 126, 128, 324), (115, 121, 324), (156, 211, 154), (99, 29, 31, 430), (28, 29, 99, 97), (96, 28, 97), (50, 27, 93, 431), (82, 99, 430, 80), (94, 95, 97, 84), (431, 93, 89, 91), (432, 83, 81), (86, 83, 432, 98), (430, 31, 45, 79), (52, 50, 431, 57), (80, 430, 79, 76), (57, 431, 91, 62), (73, 432, 81, 74), (98, 432, 73, 69), (66, 90, 87, 70), (58, 63, 59), (78, 429, 112, 109), (100, 75, 78, 109), (311, 63, 61, 310), (72, 77, 71), (45, 43, 47, 78), (79, 45, 78), (59, 63, 311, 313), (412, 309, 310), (77, 100, 108, 102), (71, 77, 102), (65, 66, 70), (412, 280, 279), (433, 103, 101), (256, 103, 433, 259), (255, 256, 259), (433, 434, 259), (257, 254, 278), (308, 309, 276), (106, 107, 110, 266), (309, 412, 279, 275), (276, 309, 275), (433, 101, 104, 243), (434, 433, 243), (259, 434, 246, 247), (258, 259, 247), (278, 254, 251, 274), (137, 138, 145, 141), (283, 307, 277, 270), (281, 283, 270), (177, 179, 187, 176), (270, 277, 273, 268), (242, 240, 238, 264), (263, 265, 167, 165), (262, 263, 165), (272, 252, 261, 267), (427, 436, 435), (427, 425, 346, 344), (436, 427, 344), (426, 427, 435, 333), (397, 426, 333), (347, 348, 383, 385), (44, 394, 392, 124), (384, 382, 321, 318), (435, 436, 339, 338), (339, 436, 344, 340), (343, 347, 389, 342), (333, 435, 338, 332), (389, 347, 385, 387), (123, 330, 326, 122), (386, 384, 318, 319), (337, 341, 438, 437), (336, 337, 437), (438, 439, 437), (439, 438, 440), (441, 439, 440), (439, 441, 437), (342, 389, 388, 440), (438, 341, 342, 440), (297, 335, 336, 437), (441, 297, 437), (296, 297, 441, 440), (388, 296, 440), (124, 392, 330, 123), (305, 283, 282, 284), (301, 305, 284), (114, 183, 113), (307, 308, 276, 277), (239, 184, 182, 237), (246, 434, 243), (274, 251, 252, 272), (236, 130, 132, 235), (133, 134, 287, 138), (284, 282, 147, 144), (324, 236, 233, 179), (180, 324, 179), (151, 271, 153), (182, 178, 175, 173), (237, 182, 173), (167, 265, 169), (267, 261, 161, 159), (234, 139, 227, 228), (139, 136, 140, 226), (227, 139, 226), (142, 143, 146, 202), (203, 142, 202), (232, 234, 228, 189), (186, 232, 189), (194, 224, 193), (200, 201, 204, 208), (174, 185, 188, 230), (172, 174, 230), (231, 229, 216, 218), (225, 210, 209)])
me_mesh_002.polygons.foreach_set('use_smooth', [True] * 548)
me_mesh_002.materials.append(mat_material_001)
me_mesh_002.use_remesh_preserve_volume = False
me_mesh_002.use_remesh_preserve_attributes = False
me_mesh_002.use_mirror_vertex_groups = False
me_mesh_002.update()

# ---- objects
ob_tile1 = bpy.data.objects.new('Tile1', me_cube)
ob_light = bpy.data.objects.new('Light', light_light)
ob_camera = bpy.data.objects.new('Camera', cam_camera)
ob_tile2 = bpy.data.objects.new('Tile2', me_cube_001)
ob_cylinder = bpy.data.objects.new('Cylinder', me_cylinder)
ob_mball_008 = bpy.data.objects.new('Mball.008', me_mesh_002)

# ---- transforms, parenting, visibility, modifiers, constraints
ob_tile1.location = (0.0, 3.977, 0.0)
ob_tile1.scale = (1.0, 1.0, 0.2025)
ob_tile1.lock_rotations_4d = False
ob_tile1.empty_display_type = 'ARROWS'
ob_tile1.hide_render = True
ob_tile1.lineart.crease_threshold = 0.0
ob_light.location = (4.076, 0.7159, 5.943)
ob_light.rotation_euler = (0.6342, 0.002251, 1.866)
ob_light.lock_rotations_4d = False
ob_light.empty_display_type = 'ARROWS'
ob_light.color = (0.0, 0.0, 0.0, 0.0)
ob_light.lineart.crease_threshold = 0.0
ob_camera.location = (13.04, -3.442, 9.362)
ob_camera.rotation_euler = (1.117, 6.283e-07, 1.571)
ob_camera.lock_rotations_4d = False
ob_camera.empty_display_type = 'ARROWS'
ob_camera.color = (0.0, 0.0, 0.0, 0.0)
ob_camera.display_type = 'WIRE'
ob_camera.lineart.crease_threshold = 0.0
ob_tile2.location = (0.0, 0.0, 0.0)
ob_tile2.scale = (1.0, 1.0, 0.2025)
ob_tile2.lock_rotations_4d = False
ob_tile2.empty_display_type = 'ARROWS'
ob_tile2.hide_render = True
ob_tile2.lineart.crease_threshold = 0.0
ob_cylinder.location = (0.0, 0.0598, -0.3885)
ob_cylinder.rotation_euler = (1.626, -0.0, 0.0)
ob_cylinder.scale = (0.5436, 0.1704, 0.9716)
ob_cylinder.lineart.crease_threshold = 0.0
ob_mball_008.location = (0.0, -0.5115, -0.03835)
ob_mball_008.rotation_euler = (0.05536, -0.0, 0.0)
ob_mball_008.scale = (0.4808, 0.4808, 0.4808)
ob_mball_008.lineart.crease_threshold = 0.0

# ---- collection membership
col_collection.objects.link(ob_tile1)
col_collection.objects.link(ob_light)
col_collection.objects.link(ob_camera)
col_collection.objects.link(ob_tile2)
col_collection.objects.link(ob_cylinder)
col_collection.objects.link(ob_mball_008)

# ---- scene / render settings (as saved in the file)
scene.camera = ob_camera
scene.frame_start = 1; scene.frame_end = 250; scene.frame_set(1)
scene.render.engine = 'CYCLES'
scene.render.resolution_x = 64
scene.render.resolution_y = 64
scene.render.film_transparent = True
scene.cycles.use_denoising = False
scene.cycles.samples = 128
scene.cycles.sampling_pattern = 'TABULATED_SOBOL'
scene.cycles.use_adaptive_sampling = False
scene.cycles.use_light_tree = False
scene.view_settings.view_transform = 'Filmic'
bpy.context.view_layer.update()
